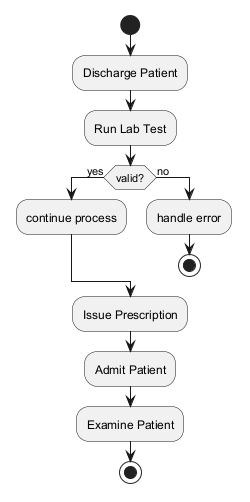

The diagram above was rendered by PlantUML. Its source (embedded in the PNG):
@startuml
skinparam backgroundColor #FFFFFF
skinparam classBackgroundColor #F1F8E9
skinparam classBorderColor #33691E
start
:Discharge Patient;
:Run Lab Test;
if (valid?) then (yes)
:continue process;
else (no)
:handle error;
stop
endif
:Issue Prescription;
:Admit Patient;
:Examine Patient;
stop
@enduml